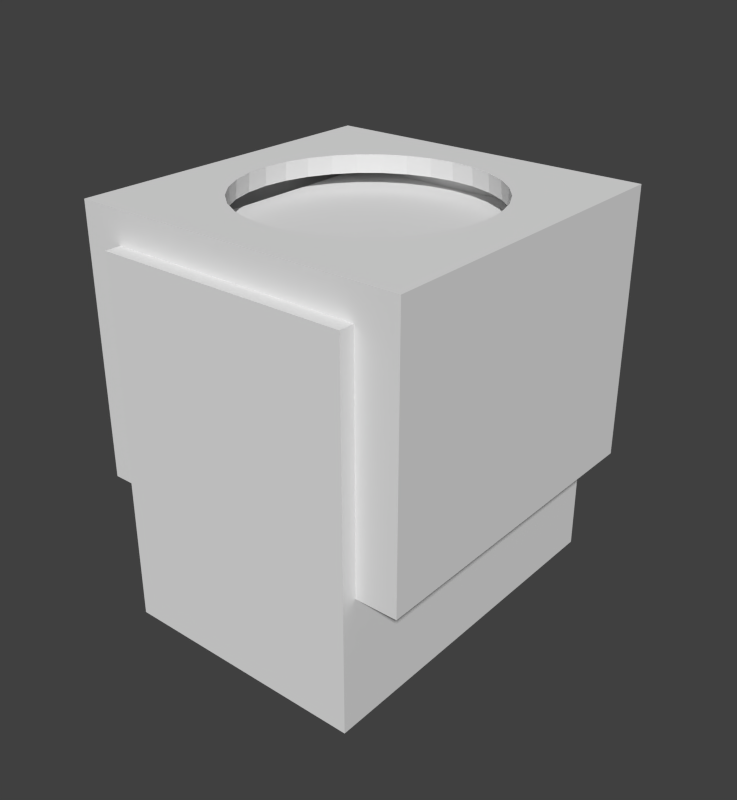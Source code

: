 # Source: mnt_sp360_1d.blend  (saved by Blender 2.76.0; exported with 4.5.12 LTS)
import bpy
from mathutils import Matrix  # noqa: F401  (used for matrix-valued properties, if any)

bpy.ops.wm.read_factory_settings(use_empty=True)
scene = bpy.context.scene
scene.name = 'Scene'

# ---- collections
col_collection_1 = bpy.data.collections.new('Collection 1'); scene.collection.children.link(col_collection_1)

# ---- world
world_world = bpy.data.worlds.new('World'); scene.world = world_world
world_world.color = (0.05088, 0.05088, 0.05088)
world_world.use_sun_shadow = False
world_world.sun_shadow_jitter_overblur = 0.0
world_world.cycles.sampling_method = 'MANUAL'
world_world.cycles.sample_map_resolution = 256

# ---- meshes
me_cube_003 = bpy.data.meshes.new('Cube.003')
me_cube_003.from_pydata([(-1.0, -1.0, -1.0), (-1.0, -1.0, 1.0), (-1.0, 1.0, -1.0), (-1.0, 1.0, 1.0), (1.0, -1.0, -1.0), (1.0, -1.0, 1.0), (1.0, 1.0, -1.0), (1.0, 1.0, 1.0)], [], [(1, 3, 2, 0), (3, 7, 6, 2), (7, 5, 4, 6), (5, 1, 0, 4), (0, 2, 6, 4), (5, 7, 3, 1)])
me_cube_003.use_remesh_preserve_volume = False
me_cube_003.use_remesh_preserve_attributes = False
me_cube_003.use_mirror_vertex_groups = False
me_cube_003.update()
me_cube_001 = bpy.data.meshes.new('Cube.001')
me_cube_001.from_pydata([(-1.0, -1.0, 1.0), (-1.0, 1.0, 1.0), (-1.0, 1.0, -1.0), (-1.0, -1.0, -1.0), (1.0, -1.0, 1.0), (1.0, -1.0, -1.0), (0.6003, -0.4011, 1.0), (0.5105, -0.5105, 1.0), (0.4011, -0.6003, 1.0), (0.2763, -0.667, 1.0), (0.1409, -0.7081, 1.0), (7.786e-08, -0.722, 1.0), (-0.1409, -0.7081, 1.0), (-0.2763, -0.667, 1.0), (-0.4011, -0.6003, 1.0), (-0.5105, -0.5105, 1.0), (-0.6003, -0.4011, 1.0), (-0.667, -0.2763, 1.0), (-0.7081, -0.1409, 1.0), (-0.722, 0.0, 1.0), (0.722, -6.519e-08, 1.0), (0.7081, -0.1409, 1.0), (0.667, -0.2763, 1.0), (1.0, 1.0, 1.0), (-0.7081, 0.1409, 1.0), (-0.667, 0.2763, 1.0), (-0.6003, 0.4011, 1.0), (-0.5105, 0.5105, 1.0), (-0.4011, 0.6003, 1.0), (-0.2763, 0.667, 1.0), (-0.1409, 0.7081, 1.0), (2.859e-07, 0.722, 1.0), (0.1409, 0.7081, 1.0), (0.2763, 0.667, 1.0), (0.4011, 0.6003, 1.0), (0.5105, 0.5105, 1.0), (0.6003, 0.4011, 1.0), (0.667, 0.2763, 1.0), (0.7081, 0.1409, 1.0), (1.0, 1.0, -1.0), (-0.9091, -0.8473, -1.0), (0.9091, 0.8473, -1.0), (-0.9091, 0.8473, -1.0), (0.9091, -0.8473, -1.0), (-0.9091, 0.8473, 0.8636), (-0.9091, -0.8473, 0.8636), (0.9091, 0.8473, 0.8636), (0.9091, -0.8473, 0.8636), (-0.677, -0.2804, 0.8636), (-0.6092, -0.4071, 0.8636), (-0.5181, -0.5181, 0.8636), (-0.4071, -0.6092, 0.8636), (-0.2804, -0.677, 0.8636), (-0.1429, -0.7186, 0.8636), (1.029e-07, -0.7327, 0.8636), (2.775e-07, 0.7327, 0.8636), (-0.1429, 0.7186, 0.8636), (-0.2804, 0.677, 0.8636), (-0.4071, 0.6092, 0.8636), (-0.5181, 0.5181, 0.8636), (-0.6092, 0.4071, 0.8636), (-0.677, 0.2804, 0.8636), (-0.7186, 0.1429, 0.8636), (-0.7327, 0.0, 0.8636), (-0.7186, -0.1429, 0.8636), (0.1429, -0.7186, 0.8636), (0.2804, -0.677, 0.8636), (0.4071, -0.6092, 0.8636), (0.5181, -0.5181, 0.8636), (0.6092, -0.4071, 0.8636), (0.677, -0.2804, 0.8636), (0.7186, -0.1429, 0.8636), (0.7327, -7.352e-08, 0.8636), (0.7186, 0.1429, 0.8636), (0.677, 0.2804, 0.8636), (0.6092, 0.4071, 0.8636), (0.5181, 0.5181, 0.8636), (0.4071, 0.6092, 0.8636), (0.2804, 0.677, 0.8636), (0.1429, 0.7186, 0.8636), (-0.7327, 0.0, 0.8636), (-0.7186, 0.1429, 0.8636), (-0.677, 0.2804, 0.8636), (-0.7186, -0.1429, 0.8636), (-0.6092, 0.4071, 0.8636), (-0.677, -0.2804, 0.8636), (-0.5181, 0.5181, 0.8636), (-0.6092, -0.4071, 0.8636), (-0.4071, 0.6092, 0.8636), (-0.5181, -0.5181, 0.8636), (-0.2804, 0.677, 0.8636), (-0.4071, -0.6092, 0.8636), (-0.1429, 0.7186, 0.8636), (-0.2804, -0.677, 0.8636), (2.775e-07, 0.7327, 0.8636), (-0.1429, -0.7186, 0.8636), (0.1429, 0.7186, 0.8636), (1.029e-07, -0.7327, 0.8636), (0.2804, 0.677, 0.8636), (0.1429, -0.7186, 0.8636), (0.4071, 0.6092, 0.8636), (0.2804, -0.677, 0.8636), (0.5181, 0.5181, 0.8636), (0.4071, -0.6092, 0.8636), (0.6092, 0.4071, 0.8636), (0.5181, -0.5181, 0.8636), (0.677, 0.2804, 0.8636), (0.6092, -0.4071, 0.8636), (0.7186, 0.1429, 0.8636), (0.677, -0.2804, 0.8636), (0.7327, -7.352e-08, 0.8636), (0.7186, -0.1429, 0.8636)], [], [(0, 1, 2, 3), (4, 0, 3, 5), (6, 7, 8, 9, 10, 11, 12, 13, 14, 15, 16, 17, 18, 19, 1, 0, 4, 20, 21, 22), (20, 4, 23, 1, 19, 24, 25, 26, 27, 28, 29, 30, 31, 32, 33, 34, 35, 36, 37, 38), (1, 23, 39, 2), (40, 3, 2, 39, 41, 42), (23, 4, 5, 39), (40, 43, 41, 39, 5, 3), (40, 42, 44, 45), (42, 41, 46, 44), (43, 40, 45, 47), (41, 43, 47, 46), (48, 49, 50, 51, 52, 53, 54, 47, 45, 44, 55, 56, 57, 58, 59, 60, 61, 62, 63, 64), (65, 66, 67, 68, 69, 70, 71, 72, 73, 74, 75, 76, 77, 78, 79, 55, 44, 46, 47, 54), (24, 19, 80, 81), (25, 24, 81, 82), (63, 62, 81, 80), (19, 18, 83, 80), (26, 25, 82, 84), (62, 61, 82, 81), (64, 63, 80, 83), (18, 17, 85, 83), (27, 26, 84, 86), (61, 60, 84, 82), (48, 64, 83, 85), (17, 16, 87, 85), (28, 27, 86, 88), (60, 59, 86, 84), (49, 48, 85, 87), (16, 15, 89, 87), (29, 28, 88, 90), (59, 58, 88, 86), (50, 49, 87, 89), (15, 14, 91, 89), (30, 29, 90, 92), (58, 57, 90, 88), (51, 50, 89, 91), (14, 13, 93, 91), (31, 30, 92, 94), (57, 56, 92, 90), (52, 51, 91, 93), (13, 12, 95, 93), (32, 31, 94, 96), (56, 55, 94, 92), (53, 52, 93, 95), (12, 11, 97, 95), (33, 32, 96, 98), (55, 79, 96, 94), (54, 53, 95, 97), (11, 10, 99, 97), (34, 33, 98, 100), (79, 78, 98, 96), (65, 54, 97, 99), (10, 9, 101, 99), (35, 34, 100, 102), (78, 77, 100, 98), (66, 65, 99, 101), (9, 8, 103, 101), (36, 35, 102, 104), (77, 76, 102, 100), (67, 66, 101, 103), (8, 7, 105, 103), (37, 36, 104, 106), (76, 75, 104, 102), (68, 67, 103, 105), (7, 6, 107, 105), (38, 37, 106, 108), (75, 74, 106, 104), (69, 68, 105, 107), (6, 22, 109, 107), (20, 38, 108, 110), (74, 73, 108, 106), (70, 69, 107, 109), (22, 21, 111, 109), (21, 20, 110, 111), (73, 72, 110, 108), (71, 70, 109, 111), (72, 71, 111, 110)])
me_cube_001.use_remesh_preserve_volume = False
me_cube_001.use_remesh_preserve_attributes = False
me_cube_001.use_mirror_vertex_groups = False
me_cube_001.update()

# ---- objects
ob_cube = bpy.data.objects.new('Cube', me_cube_003)
ob_cube_001 = bpy.data.objects.new('Cube.001', me_cube_001)

# ---- transforms, parenting, visibility, modifiers, constraints
ob_cube.location = (0.0, 0.0, -3.226)
ob_cube.scale = (2.075, 3.0, 3.0)
ob_cube.lineart.crease_threshold = 0.0
ob_cube_001.location = (0.0, 0.0, -1.9)
ob_cube_001.scale = (2.75, 2.75, 2.2)
ob_cube_001.lineart.crease_threshold = 0.0

# ---- collection membership
col_collection_1.objects.link(ob_cube)
col_collection_1.objects.link(ob_cube_001)

# ---- scene / render settings (as saved in the file)
scene.frame_start = 1; scene.frame_end = 250; scene.frame_set(1)
scene.render.engine = 'BLENDER_EEVEE_NEXT'
scene.render.image_settings.file_format = 'JPEG'
scene.render.image_settings.color_mode = 'RGB'
scene.render.image_settings.compression = 90
scene.render.resolution_x = 350
scene.render.resolution_y = 380
scene.render.dither_intensity = 0.0
scene.render.bake_margin = 2
scene.render.bake_bias = 0.0
scene.cycles.use_denoising = False
scene.cycles.samples = 10
scene.cycles.sampling_pattern = 'TABULATED_SOBOL'
scene.cycles.light_sampling_threshold = 0.0
scene.cycles.use_adaptive_sampling = False
scene.cycles.use_light_tree = False
scene.cycles.blur_glossy = 0.0
scene.cycles.pixel_filter_type = 'GAUSSIAN'
scene.cycles.sample_clamp_indirect = 0.0
scene.view_settings.view_transform = 'Standard'
scene.unit_settings.scale_length = 0.01
bpy.context.view_layer.update()

# ---- added for rendering (the .blend has no active camera and no usable light): camera, sun
cam_auto = bpy.data.cameras.new('AutoCamera')
cam_auto.lens = 50.0
cam_auto.sensor_width = 36.0
cam_auto.clip_end = 1000.0
ob_auto_camera = bpy.data.objects.new('AutoCamera', cam_auto)
scene.collection.objects.link(ob_auto_camera)
ob_auto_camera.location = (9.65242, -11.5829, 4.75899)
ob_auto_camera.rotation_euler = (1.09748, -7.21219e-08, 0.694738)
scene.camera = ob_auto_camera
light_auto_sun = bpy.data.lights.new('AutoSun', 'SUN')
light_auto_sun.energy = 3.0
light_auto_sun.angle = 0.0523599
ob_auto_sun = bpy.data.objects.new('AutoSun', light_auto_sun)
scene.collection.objects.link(ob_auto_sun)
ob_auto_sun.rotation_euler = (0.872665, 0.174533, 0.523599)
bpy.context.view_layer.update()
